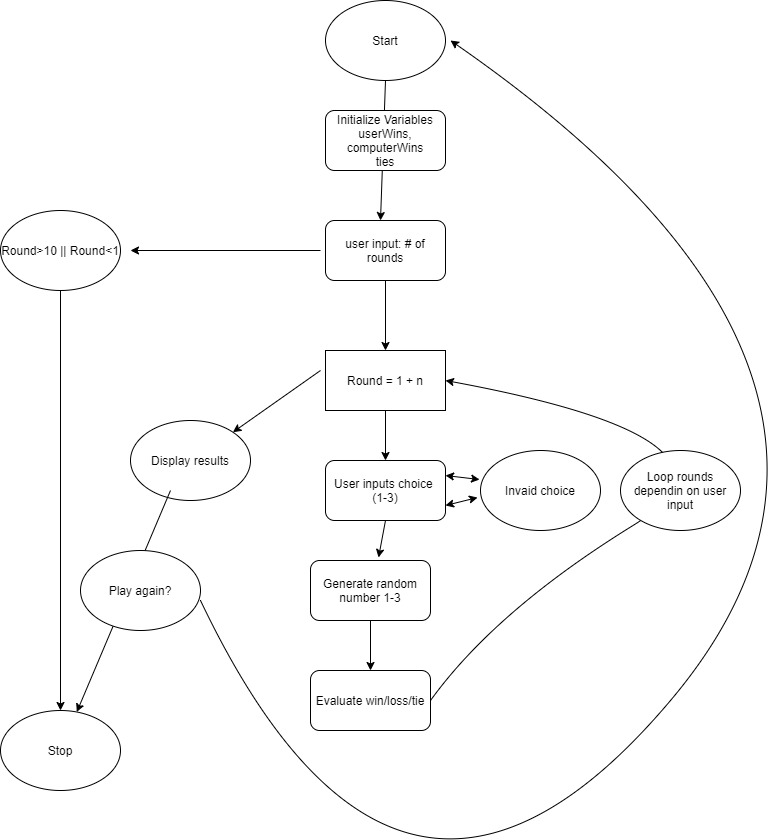

The diagram above was exported from draw.io. Its source (the exported page's mxGraphModel, read from the mxfile embedded in the PNG):
<mxGraphModel dx="918" dy="1291" grid="1" gridSize="10" guides="1" tooltips="1" connect="1" arrows="1" fold="1" page="1" pageScale="1" pageWidth="850" pageHeight="1100" math="0" shadow="0">
  <root>
    <mxCell id="0" />
    <mxCell id="1" parent="0" />
    <mxCell id="30lNh9flPgYD0TJguCHa-1" value="Start" style="ellipse;whiteSpace=wrap;html=1;" vertex="1" parent="1">
      <mxGeometry x="365" y="190" width="120" height="80" as="geometry" />
    </mxCell>
    <mxCell id="30lNh9flPgYD0TJguCHa-2" value="" style="endArrow=classic;html=1;exitX=0.5;exitY=1;exitDx=0;exitDy=0;" edge="1" parent="1" source="30lNh9flPgYD0TJguCHa-1">
      <mxGeometry width="50" height="50" relative="1" as="geometry">
        <mxPoint x="380" y="620" as="sourcePoint" />
        <mxPoint x="420" y="410" as="targetPoint" />
      </mxGeometry>
    </mxCell>
    <mxCell id="30lNh9flPgYD0TJguCHa-3" value="Round = 1 + n" style="rounded=0;whiteSpace=wrap;html=1;" vertex="1" parent="1">
      <mxGeometry x="365" y="540" width="120" height="60" as="geometry" />
    </mxCell>
    <mxCell id="30lNh9flPgYD0TJguCHa-5" value="" style="endArrow=classic;html=1;" edge="1" parent="1">
      <mxGeometry width="50" height="50" relative="1" as="geometry">
        <mxPoint x="360" y="440" as="sourcePoint" />
        <mxPoint x="170" y="440" as="targetPoint" />
      </mxGeometry>
    </mxCell>
    <mxCell id="30lNh9flPgYD0TJguCHa-6" value="Round&amp;gt;10 || Round&amp;lt;1" style="ellipse;whiteSpace=wrap;html=1;" vertex="1" parent="1">
      <mxGeometry x="40" y="400" width="120" height="80" as="geometry" />
    </mxCell>
    <mxCell id="30lNh9flPgYD0TJguCHa-7" value="user input: # of rounds" style="rounded=1;whiteSpace=wrap;html=1;" vertex="1" parent="1">
      <mxGeometry x="365" y="410" width="120" height="60" as="geometry" />
    </mxCell>
    <mxCell id="30lNh9flPgYD0TJguCHa-9" value="" style="endArrow=classic;html=1;entryX=0.5;entryY=0;entryDx=0;entryDy=0;exitX=0.5;exitY=1;exitDx=0;exitDy=0;" edge="1" parent="1" source="30lNh9flPgYD0TJguCHa-7" target="30lNh9flPgYD0TJguCHa-3">
      <mxGeometry width="50" height="50" relative="1" as="geometry">
        <mxPoint x="370" y="600" as="sourcePoint" />
        <mxPoint x="420" y="550" as="targetPoint" />
      </mxGeometry>
    </mxCell>
    <mxCell id="30lNh9flPgYD0TJguCHa-11" value="User inputs choice &lt;br&gt;(1-3)" style="rounded=1;whiteSpace=wrap;html=1;" vertex="1" parent="1">
      <mxGeometry x="365" y="650" width="120" height="60" as="geometry" />
    </mxCell>
    <mxCell id="30lNh9flPgYD0TJguCHa-12" value="Invaid choice" style="ellipse;whiteSpace=wrap;html=1;" vertex="1" parent="1">
      <mxGeometry x="520" y="640" width="120" height="80" as="geometry" />
    </mxCell>
    <mxCell id="30lNh9flPgYD0TJguCHa-13" value="" style="endArrow=classic;startArrow=classic;html=1;entryX=-0.008;entryY=0.363;entryDx=0;entryDy=0;entryPerimeter=0;exitX=1;exitY=0.25;exitDx=0;exitDy=0;" edge="1" parent="1" source="30lNh9flPgYD0TJguCHa-11" target="30lNh9flPgYD0TJguCHa-12">
      <mxGeometry width="50" height="50" relative="1" as="geometry">
        <mxPoint x="350" y="600" as="sourcePoint" />
        <mxPoint x="400" y="550" as="targetPoint" />
      </mxGeometry>
    </mxCell>
    <mxCell id="30lNh9flPgYD0TJguCHa-14" value="" style="endArrow=classic;startArrow=classic;html=1;entryX=-0.025;entryY=0.588;entryDx=0;entryDy=0;entryPerimeter=0;exitX=1;exitY=0.75;exitDx=0;exitDy=0;" edge="1" parent="1" source="30lNh9flPgYD0TJguCHa-11" target="30lNh9flPgYD0TJguCHa-12">
      <mxGeometry width="50" height="50" relative="1" as="geometry">
        <mxPoint x="490" y="670" as="sourcePoint" />
        <mxPoint x="540" y="620" as="targetPoint" />
      </mxGeometry>
    </mxCell>
    <mxCell id="30lNh9flPgYD0TJguCHa-16" value="" style="endArrow=classic;html=1;entryX=0.5;entryY=0;entryDx=0;entryDy=0;exitX=0.5;exitY=1;exitDx=0;exitDy=0;" edge="1" parent="1" source="30lNh9flPgYD0TJguCHa-3" target="30lNh9flPgYD0TJguCHa-11">
      <mxGeometry width="50" height="50" relative="1" as="geometry">
        <mxPoint x="350" y="600" as="sourcePoint" />
        <mxPoint x="400" y="550" as="targetPoint" />
      </mxGeometry>
    </mxCell>
    <mxCell id="30lNh9flPgYD0TJguCHa-17" value="Generate random number 1-3" style="rounded=1;whiteSpace=wrap;html=1;" vertex="1" parent="1">
      <mxGeometry x="350" y="750" width="120" height="60" as="geometry" />
    </mxCell>
    <mxCell id="30lNh9flPgYD0TJguCHa-18" value="" style="endArrow=classic;html=1;entryX=0.567;entryY=-0.05;entryDx=0;entryDy=0;entryPerimeter=0;exitX=0.5;exitY=1;exitDx=0;exitDy=0;" edge="1" parent="1" source="30lNh9flPgYD0TJguCHa-11" target="30lNh9flPgYD0TJguCHa-17">
      <mxGeometry width="50" height="50" relative="1" as="geometry">
        <mxPoint x="350" y="590" as="sourcePoint" />
        <mxPoint x="400" y="540" as="targetPoint" />
      </mxGeometry>
    </mxCell>
    <mxCell id="30lNh9flPgYD0TJguCHa-19" value="Initialize Variables&lt;br&gt;userWins, computerWins&lt;br&gt;ties" style="rounded=1;whiteSpace=wrap;html=1;" vertex="1" parent="1">
      <mxGeometry x="365" y="300" width="120" height="60" as="geometry" />
    </mxCell>
    <mxCell id="30lNh9flPgYD0TJguCHa-20" value="" style="endArrow=classic;html=1;exitX=0.5;exitY=1;exitDx=0;exitDy=0;entryX=0.5;entryY=0;entryDx=0;entryDy=0;" edge="1" parent="1" source="30lNh9flPgYD0TJguCHa-17" target="30lNh9flPgYD0TJguCHa-21">
      <mxGeometry width="50" height="50" relative="1" as="geometry">
        <mxPoint x="410" y="810" as="sourcePoint" />
        <mxPoint x="425" y="800" as="targetPoint" />
      </mxGeometry>
    </mxCell>
    <mxCell id="30lNh9flPgYD0TJguCHa-21" value="Evaluate win/loss/tie" style="rounded=1;whiteSpace=wrap;html=1;" vertex="1" parent="1">
      <mxGeometry x="350" y="860" width="120" height="60" as="geometry" />
    </mxCell>
    <mxCell id="30lNh9flPgYD0TJguCHa-22" value="" style="curved=1;endArrow=classic;html=1;entryX=1;entryY=0.5;entryDx=0;entryDy=0;exitX=1;exitY=0.5;exitDx=0;exitDy=0;" edge="1" parent="1" source="30lNh9flPgYD0TJguCHa-21" target="30lNh9flPgYD0TJguCHa-3">
      <mxGeometry width="50" height="50" relative="1" as="geometry">
        <mxPoint x="485" y="800" as="sourcePoint" />
        <mxPoint x="535" y="750" as="targetPoint" />
        <Array as="points">
          <mxPoint x="535" y="800" />
          <mxPoint x="810" y="630" />
        </Array>
      </mxGeometry>
    </mxCell>
    <mxCell id="30lNh9flPgYD0TJguCHa-23" value="Loop rounds dependin on user input" style="ellipse;whiteSpace=wrap;html=1;" vertex="1" parent="1">
      <mxGeometry x="660" y="640" width="120" height="80" as="geometry" />
    </mxCell>
    <mxCell id="30lNh9flPgYD0TJguCHa-24" value="Stop&lt;br&gt;" style="ellipse;whiteSpace=wrap;html=1;" vertex="1" parent="1">
      <mxGeometry x="40" y="900" width="120" height="80" as="geometry" />
    </mxCell>
    <mxCell id="30lNh9flPgYD0TJguCHa-25" value="Display results" style="ellipse;whiteSpace=wrap;html=1;" vertex="1" parent="1">
      <mxGeometry x="170" y="610" width="120" height="80" as="geometry" />
    </mxCell>
    <mxCell id="30lNh9flPgYD0TJguCHa-30" value="" style="endArrow=classic;html=1;entryX=1;entryY=0;entryDx=0;entryDy=0;" edge="1" parent="1" target="30lNh9flPgYD0TJguCHa-25">
      <mxGeometry width="50" height="50" relative="1" as="geometry">
        <mxPoint x="360" y="560" as="sourcePoint" />
        <mxPoint x="420" y="490" as="targetPoint" />
      </mxGeometry>
    </mxCell>
    <mxCell id="30lNh9flPgYD0TJguCHa-32" value="" style="endArrow=classic;html=1;" edge="1" parent="1" target="30lNh9flPgYD0TJguCHa-24">
      <mxGeometry width="50" height="50" relative="1" as="geometry">
        <mxPoint x="210" y="680" as="sourcePoint" />
        <mxPoint x="-60" y="930" as="targetPoint" />
      </mxGeometry>
    </mxCell>
    <mxCell id="30lNh9flPgYD0TJguCHa-33" value="" style="endArrow=classic;html=1;exitX=0.5;exitY=1;exitDx=0;exitDy=0;" edge="1" parent="1" source="30lNh9flPgYD0TJguCHa-6" target="30lNh9flPgYD0TJguCHa-24">
      <mxGeometry width="50" height="50" relative="1" as="geometry">
        <mxPoint x="100" y="540" as="sourcePoint" />
        <mxPoint x="150" y="490" as="targetPoint" />
      </mxGeometry>
    </mxCell>
    <mxCell id="30lNh9flPgYD0TJguCHa-34" value="Play again?" style="ellipse;whiteSpace=wrap;html=1;" vertex="1" parent="1">
      <mxGeometry x="120" y="740" width="120" height="80" as="geometry" />
    </mxCell>
    <mxCell id="30lNh9flPgYD0TJguCHa-36" value="" style="curved=1;endArrow=classic;html=1;" edge="1" parent="1">
      <mxGeometry width="50" height="50" relative="1" as="geometry">
        <mxPoint x="240" y="790" as="sourcePoint" />
        <mxPoint x="490" y="230" as="targetPoint" />
        <Array as="points">
          <mxPoint x="440" y="1210" />
          <mxPoint x="980" y="570" />
        </Array>
      </mxGeometry>
    </mxCell>
  </root>
</mxGraphModel>